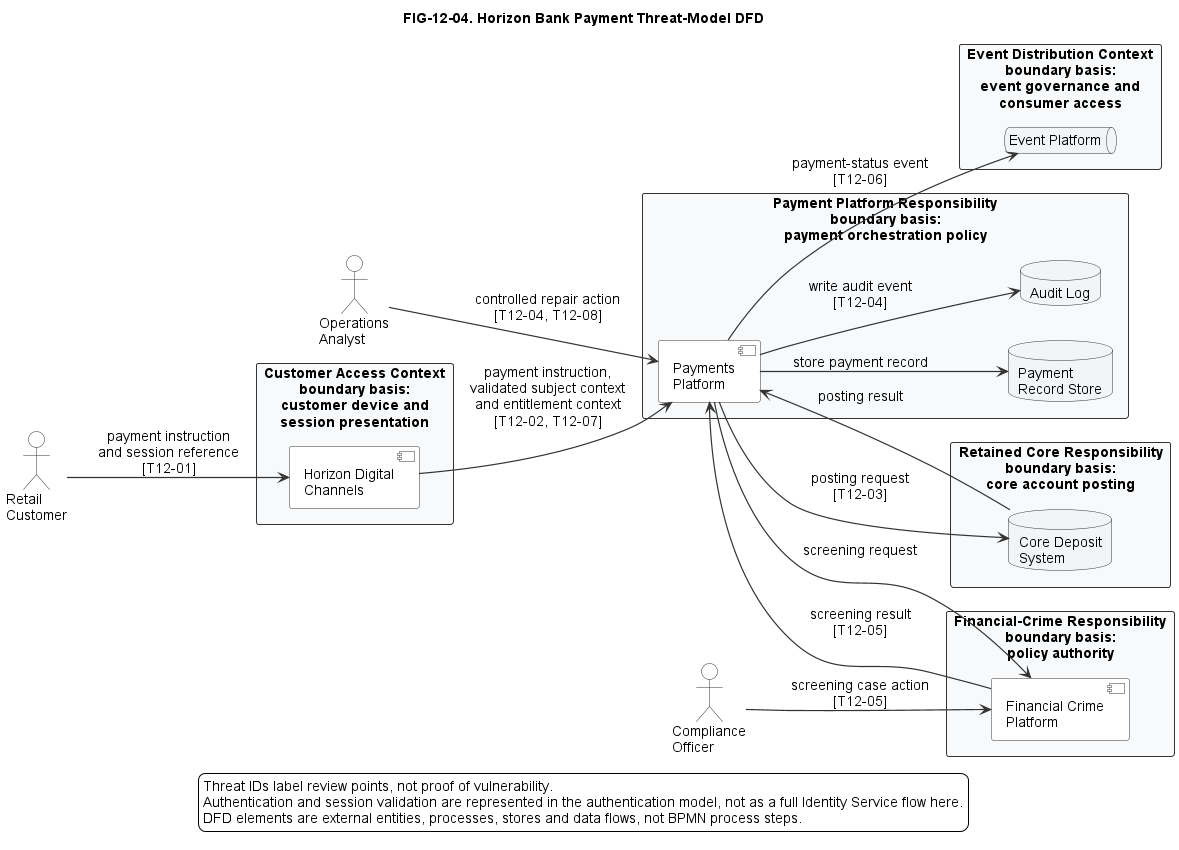

The diagram above was rendered by PlantUML. Its source (embedded in the PNG):
@startuml
!include ../../styles/plantuml-theme.puml

left to right direction
title FIG-12-04. Horizon Bank Payment Threat-Model DFD

skinparam rectangle {
  BorderColor #333333
  BackgroundColor #F7F9FB
}
skinparam component {
  BorderColor #333333
  BackgroundColor #FFFFFF
}
skinparam database {
  BorderColor #333333
  BackgroundColor #F2F5F7
}
skinparam queue {
  BorderColor #333333
  BackgroundColor #F2F5F7
}

actor "Retail\nCustomer" as Customer
actor "Operations\nAnalyst" as Ops
actor "Compliance\nOfficer" as Compliance

rectangle "Customer Access Context\nboundary basis:\ncustomer device and\nsession presentation" as CustomerContext {
  component "Horizon Digital\nChannels" as Channels
}

rectangle "Payment Platform Responsibility\nboundary basis:\npayment orchestration policy" as PaymentContext {
  component "Payments\nPlatform" as Payments
  database "Payment\nRecord Store" as PaymentStore
  database "Audit Log" as AuditLog
}

rectangle "Financial-Crime Responsibility\nboundary basis:\npolicy authority" as FinancialCrimeContext {
  component "Financial Crime\nPlatform" as FinancialCrime
}

rectangle "Retained Core Responsibility\nboundary basis:\ncore account posting" as CoreContext {
  database "Core Deposit\nSystem" as Core
}

rectangle "Event Distribution Context\nboundary basis:\nevent governance and\nconsumer access" as EventContext {
  queue "Event Platform" as EventPlatform
}

Customer --> Channels : payment instruction\nand session reference\n[T12-01]
Channels --> Payments : payment instruction,\nvalidated subject context\nand entitlement context\n[T12-02, T12-07]

Payments --> FinancialCrime : screening request
FinancialCrime --> Payments : screening result\n[T12-05]
Compliance --> FinancialCrime : screening case action\n[T12-05]

Ops --> Payments : controlled repair action\n[T12-04, T12-08]

Payments --> Core : posting request\n[T12-03]
Core --> Payments : posting result

Payments --> PaymentStore : store payment record
Payments --> AuditLog : write audit event\n[T12-04]
Payments --> EventPlatform : payment-status event\n[T12-06]

legend bottom
Threat IDs label review points, not proof of vulnerability.
Authentication and session validation are represented in the authentication model, not as a full Identity Service flow here.
DFD elements are external entities, processes, stores and data flows, not BPMN process steps.
endlegend
@enduml